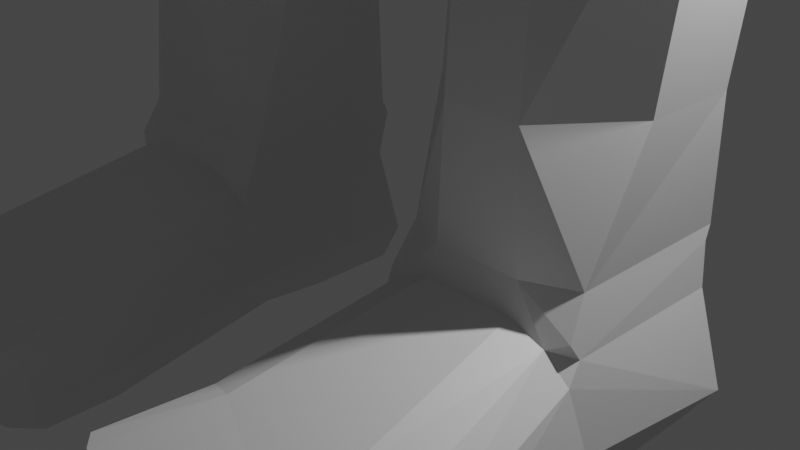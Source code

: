 # Source: Humanlike_model.blend  (saved by Blender 3.6.11; exported with 4.5.12 LTS)
import bpy
from mathutils import Matrix  # noqa: F401  (used for matrix-valued properties, if any)

bpy.ops.wm.read_factory_settings(use_empty=True)
scene = bpy.context.scene
scene.name = 'Scene'

# ---- collections
col_collection = bpy.data.collections.new('Collection'); scene.collection.children.link(col_collection)

# ---- materials (node trees are filled in below, after node groups)
mat_material = bpy.data.materials.new('Material')
mat_material.alpha_threshold = 0.0
mat_material.use_transparent_shadow = False
mat_material.roughness = 0.5
mat_material.line_color = (0.0, 0.0, 0.0, 1.0)

# ---- material node trees
mat_material.use_nodes = True; mat_material.node_tree.nodes.clear()
_N = mat_material.node_tree.nodes; _L = mat_material.node_tree.links
n0 = _N.new('ShaderNodeOutputMaterial'); n0.name = 'Material Output'; n0.location = (300, 300)
n1 = _N.new('ShaderNodeBsdfPrincipled'); n1.name = 'Principled BSDF'; n1.location = (10, 300)
n1.distribution = 'GGX'
n1.subsurface_method = 'RANDOM_WALK_SKIN'
n1.inputs[3].default_value = 1.45
n1.inputs[27].default_value = (0.0, 0.0, 0.0, 1.0)
n1.inputs[28].default_value = 1.0
_L.new(n1.outputs[0], n0.inputs[0])
n0.is_active_output = True

# ---- world
world_world = bpy.data.worlds.new('World'); scene.world = world_world
world_world.use_nodes = True; world_world.node_tree.nodes.clear()
_N = world_world.node_tree.nodes; _L = world_world.node_tree.links
n0 = _N.new('ShaderNodeOutputWorld'); n0.name = 'World Output'; n0.location = (300, 300)
n1 = _N.new('ShaderNodeBackground'); n1.name = 'Background'; n1.location = (10, 300)
n1.inputs[0].default_value = (0.05088, 0.05088, 0.05088, 1.0)
_L.new(n1.outputs[0], n0.inputs[0])
n0.is_active_output = True
world_world.color = (0.05088, 0.05088, 0.05088)
world_world.use_sun_shadow = False
world_world.sun_shadow_jitter_overblur = 0.0

# ---- cameras
cam_camera = bpy.data.cameras.new('Camera')
cam_camera.clip_end = 100.0
cam_camera.ortho_scale = 7.314

# ---- lights
light_light = bpy.data.lights.new('Light', 'POINT')
light_light.transmission_factor = 0.0
light_light.energy = 1000.0
light_light.shadow_soft_size = 0.1
light_light.shadow_maximum_resolution = 0.006
light_light.use_absolute_resolution = True

# ---- meshes
me_cube = bpy.data.meshes.new('Cube')
me_cube.from_pydata([(3.177, -1.023, -0.9414), (3.998, 0.2033, 23.42), (0.926, -1.023, -0.9414), (3.04, -0.2755, 1.985), (1.071, -0.5007, 1.985), (3.04, 0.7146, 1.985), (1.071, 0.7146, 1.985), (3.43, -2.97, -1.078), (0.0, -1.89, 23.58), (0.6726, -2.97, -1.078), (3.271, -3.71, -1.078), (1.092, 0.7838, 0.7696), (3.021, 0.7838, 0.7696), (1.799, -4.007, -0.2876), (1.804, -3.892, -1.154), (0.926, -0.367, -1.001), (3.177, -0.367, -1.001), (2.523, 1.16, -0.6701), (3.177, 0.6128, -1.001), (0.926, 0.6128, -1.001), (1.656, 0.9678, -1.005), (1.653, -1.075, 1.985), (1.575, -1.152, 0.4195), (2.493, -1.152, 0.4195), (2.42, -1.075, 1.985), (0.0, 3.41, 23.58), (0.8991, -4.05, -0.228), (0.9471, -3.932, -1.097), (0.6631, -3.702, -1.078), (1.653, -0.9091, 4.595), (1.019, -0.1557, 4.595), (3.211, 0.8638, 4.595), (3.211, -0.0797, 4.595), (1.019, 0.7146, 4.595), (2.42, -0.9091, 4.595), (3.502, -3.041, -0.8245), (3.236, -1.0, -0.6346), (0.8771, -1.0, -0.5952), (0.6115, -3.041, -0.7946), (0.6016, -3.808, -0.8814), (3.335, -3.816, -0.9318), (0.8992, -4.05, -0.9493), (1.798, -4.007, -1.007), (2.976, -0.8597, 0.7224), (2.473, -1.069, 0.7143), (1.597, -1.071, 0.7115), (1.136, -0.8622, 0.7138), (2.461, 0.9916, 1.985), (2.497, 1.59, 4.595), (2.132, 1.197, 0.766), (1.782, 1.59, 4.595), (1.739, 0.9916, 1.985), (1.291, -3.041, -0.02297), (2.64, -3.041, -0.02297), (1.513, -1.011, 8.747), (0.8998, -0.1557, 8.867), (3.211, 0.7146, 8.867), (3.211, 0.06953, 8.867), (0.8998, 0.7146, 8.867), (2.497, 1.594, 8.867), (2.56, -1.011, 8.747), (1.782, 1.594, 8.867), (1.69, -1.437, 12.14), (0.2693, -0.6614, 12.14), (3.662, 0.997, 12.14), (3.668, -0.03263, 12.14), (0.07815, 1.333, 12.14), (2.929, 2.12, 12.14), (2.668, -1.474, 12.14), (1.278, 2.25, 12.14), (1.513, -1.011, 9.648), (2.56, -1.011, 9.636), (3.211, 0.06953, 9.65), (3.211, 0.8713, 9.709), (0.8998, -0.1557, 9.701), (1.782, 1.362, 9.55), (0.8998, 0.8713, 9.724), (2.497, 1.362, 9.525), (0.8458, -0.1779, 10.2), (3.263, 0.8964, 10.09), (3.263, 0.0577, 10.11), (1.508, -0.9572, 10.12), (2.562, -0.9577, 10.1), (0.8458, 0.8964, 10.18), (2.517, 1.537, 9.905), (1.769, 1.537, 9.904), (0.8501, -0.182, 10.44), (0.8501, 0.8886, 10.46), (3.259, 0.05281, 10.48), (3.259, 0.8886, 10.52), (1.77, 1.684, 10.42), (2.513, -0.9077, 10.46), (1.553, -0.9123, 10.51), (2.515, 1.684, 10.44), (2.435, -0.8432, 8.246), (1.64, -0.8411, 8.21), (1.771, -1.532, 15.39), (0.0, -1.229, 15.39), (4.005, 1.087, 16.01), (3.897, -0.1074, 16.01), (0.0, 2.53, 15.39), (3.221, 3.178, 15.39), (2.906, -1.495, 15.39), (1.419, 3.456, 15.39), (0.0, 3.046, 17.61), (0.0, -1.056, 17.61), (2.124, 3.214, 16.99), (1.262, -0.8235, 16.99), (2.82, 0.2454, 17.44), (3.107, 1.864, 17.41), (2.497, 1.638, 8.221), (1.782, 1.638, 8.191), (1.004, 0.7146, 8.267), (1.004, -0.1557, 8.275), (3.211, -0.0797, 8.166), (3.211, 0.8638, 8.203), (0.06701, 2.757, 15.28), (0.6361, 3.328, 16.83), (0.0, 3.058, 21.6), (0.0, -1.219, 21.6), (3.114, 0.253, 21.43), (3.151, 1.609, 21.4), (3.09, 0.6693, 0.2224), (2.406, 1.242, 0.2293), (2.435, 1.212, 0.4666), (3.039, 0.7094, 0.6401), (1.707, 1.242, 0.2293), (1.023, 0.6693, 0.2224), (1.074, 0.8356, 0.6401), (1.697, 1.112, 0.452), (2.68, 1.011, -1.001), (3.382, 0.6692, -0.6965), (3.182, 0.6443, -0.9781), (0.8771, 0.8092, -0.6878), (0.9221, 0.6437, -0.9786), (1.639, 1.163, -0.71), (2.344, 1.103, 0.7669), (1.899, 1.108, 0.7668), (2.039, 1.125, 1.024), (2.2, 1.129, 1.018), (2.851, -1.153, 0.278), (3.096, -1.121, 0.01996), (3.061, -0.9655, 0.199), (3.033, -1.063, 0.3597), (3.074, -2.937, -0.1256), (3.347, -2.932, -0.3648), (3.335, -3.816, -0.4029), (3.116, -3.843, -0.2194), (1.024, -1.127, 0.05711), (1.214, -1.154, 0.2646), (1.075, -1.082, 0.3248), (1.053, -1.006, 0.1984), (0.7768, -2.924, -0.3253), (0.9849, -2.939, -0.1239), (0.7508, -3.929, -0.2181), (0.6016, -3.808, -0.3609), (4.051, 1.863, 23.37), (4.155, 1.534, 25.67), (4.103, 0.01012, 25.72), (0.0, -1.887, 25.12), (0.0, 3.418, 25.12), (3.046, -0.5089, 25.91), (0.0, -1.342, 25.84), (3.072, 1.819, 25.89), (0.0, 2.844, 25.84), (1.209, -0.09081, 26.62), (0.0, -0.7864, 26.73), (1.211, 1.595, 26.6), (0.0, 2.493, 26.73), (1.293, -1.667, 25.04), (1.331, -1.31, 25.79), (1.308, -1.599, 23.5), (0.9253, -0.5766, 17.54), (1.248, -0.7641, 21.53), (1.958, 3.117, 23.44), (1.461, 2.861, 21.51), (1.543, 2.574, 25.77), (1.157, 2.852, 17.53), (1.937, 3.141, 24.98), (7.158, 0.9702, 25.04), (7.106, -0.3014, 24.94), (7.054, 1.186, 23.43), (7.002, -0.1687, 23.32), (9.034, 0.7161, 24.87), (8.991, -0.4663, 24.77), (8.948, 0.8955, 23.41), (8.905, -0.2396, 23.32), (12.54, 0.5755, 24.23), (12.5, -0.2449, 24.33), (12.46, 0.4182, 23.74), (12.42, -0.208, 23.82), (7.471, -0.1129, 23.4), (7.557, -0.3511, 24.81), (7.514, 1.221, 23.52), (7.594, 0.9592, 24.92), (4.078, -0.7504, 25.02), (7.083, -0.6986, 24.54), (7.02, -0.5642, 23.63), (4.022, -0.5775, 23.83), (5.428, 1.276, 25.44), (5.311, -0.1253, 25.5), (3.229, -0.6558, 23.73), (3.1, -0.8613, 25.03), (4.132, 1.993, 25.01), (7.279, 1.632, 24.55), (5.414, 1.747, 24.72), (5.407, 1.516, 23.3), (5.408, 1.897, 23.61), (7.481, 1.587, 24.13), (4.072, 2.256, 23.81), (7.256, 1.62, 24.09), (3.139, 2.488, 23.6), (3.144, 2.428, 25.0), (3.119, 2.433, 23.35), (4.531, 0.1503, 23.25), (4.533, 1.774, 23.27), (6.728, -0.1238, 23.21), (6.601, 1.243, 23.43), (8.018, -0.3587, 24.87), (7.972, -0.2492, 23.32), (8.006, -0.4207, 24.37), (7.984, -0.3126, 23.73), (8.968, -0.5618, 24.28), (8.929, -0.468, 23.71), (12.48, -0.3763, 24.23), (12.44, -0.3836, 24.02), (8.058, 0.7374, 24.98), (8.009, 1.205, 23.45), (7.83, 1.35, 24.4), (7.56, 1.312, 24.69), (7.835, 1.422, 24.21), (7.133, 1.623, 24.76), (7.075, 1.678, 23.93), (7.53, 1.433, 23.92), (7.507, 1.528, 24.52), (7.784, 1.253, 24.51), (7.769, 1.406, 24.04), (8.745, 1.02, 24.39), (8.719, 1.162, 23.97), (12.52, 0.6531, 24.05), (12.49, 0.5937, 23.88), (6.496, -0.9757, 24.68), (6.393, -0.7945, 23.71), (1.144, -0.05102, 27.46), (0.0, -0.8131, 27.03), (1.017, 1.59, 27.34), (0.0, 2.108, 27.56), (1.144, -0.5544, 28.14), (0.0, -1.508, 28.24), (1.144, -0.4668, 29.35), (0.0, -1.421, 29.45), (1.288, -0.07874, 30.4), (0.0, -0.3499, 30.72), (1.318, 1.042, 30.42), (0.0, 1.502, 30.73), (1.017, 1.935, 30.0), (0.0, 2.38, 30.27), (1.017, 2.099, 28.74), (0.0, 2.558, 28.79), (0.0, 2.05, 27.38), (1.361, 1.138, 28.01), (1.361, 0.1427, 28.09), (1.557, 0.1906, 29.69), (1.592, 1.224, 29.69), (1.479, 0.1477, 28.48), (1.498, 1.171, 28.4), (13.55, 0.6263, 24.06), (13.51, -0.4219, 24.16), (13.47, 0.4252, 23.68), (13.42, -0.3748, 23.77), (13.49, 0.5993, 23.71), (13.48, -0.5898, 24.07), (13.45, -0.5992, 23.85), (13.53, 0.6473, 23.89)], [(17, 135)], [(152, 38, 39, 155), (150, 149, 22, 45, 46), (19, 20, 130, 18, 16, 15), (19, 134, 20), (6, 4, 30, 33), (128, 127, 151, 150, 46, 11), (49, 129, 137), (20, 135, 126, 123, 17, 130), (2, 0, 7, 9), (36, 131, 122, 142, 141), (0, 36, 35, 7), (10, 40, 42, 14), (7, 35, 40, 10), (144, 53, 52, 153, 154, 26, 13, 147), (9, 7, 10, 14, 27, 28), (42, 40, 146, 147, 13), (15, 16, 0, 2), (18, 132, 131, 36, 0, 16), (2, 37, 133, 134, 19, 15), (125, 124, 136, 12), (21, 45, 44, 24), (24, 44, 43, 3), (27, 41, 39, 28), (14, 42, 41, 27), (12, 136, 139, 47, 5), (34, 32, 114, 94), (4, 21, 29, 30), (24, 3, 32, 34), (21, 24, 34, 29), (5, 47, 48, 31), (3, 5, 31, 32), (126, 49, 123), (140, 23, 53, 144), (38, 37, 2, 9), (52, 22, 149, 153), (39, 41, 26, 154, 155), (41, 42, 13, 26), (39, 38, 9, 28), (156, 213, 211, 209), (11, 46, 4, 6), (44, 45, 22, 23), (43, 12, 5, 3), (143, 142, 122, 125, 12, 43), (46, 45, 21, 4), (48, 47, 51, 50), (47, 139, 138, 51), (50, 51, 6, 33), (51, 138, 137, 11, 6), (130, 132, 18), (40, 35, 145, 146), (133, 37, 148, 151, 127), (53, 23, 22, 52), (54, 60, 71, 70), (31, 48, 110, 115), (32, 31, 115, 114), (50, 33, 112, 111), (48, 50, 111, 110), (29, 34, 94, 95), (33, 30, 113, 112), (30, 29, 95, 113), (69, 116, 103), (58, 55, 74, 76), (55, 54, 70, 74), (61, 58, 76, 75), (60, 57, 72, 71), (56, 59, 77, 73), (57, 56, 73, 72), (59, 61, 75, 77), (70, 71, 82, 81), (71, 72, 80, 82), (72, 73, 79, 80), (77, 75, 85, 84), (76, 74, 78, 83), (73, 77, 84, 79), (74, 70, 81, 78), (75, 76, 83, 85), (79, 84, 93, 89), (80, 79, 89, 88), (78, 81, 92, 86), (84, 85, 90, 93), (81, 82, 91, 92), (85, 83, 87, 90), (83, 78, 86, 87), (82, 80, 88, 91), (89, 93, 67, 64), (91, 88, 65, 68), (92, 91, 68, 62), (88, 89, 64, 65), (90, 87, 66, 69), (86, 92, 62, 63), (87, 86, 63, 66), (93, 90, 69, 67), (95, 94, 60, 54), (98, 101, 103, 116, 100, 97, 96, 102, 99), (68, 65, 99, 102), (64, 67, 101, 98), (65, 64, 98, 99), (67, 69, 103, 101), (62, 68, 102, 96), (66, 63, 97, 100), (63, 62, 96, 97), (102, 99, 108, 107), (98, 101, 109), (99, 98, 109, 108), (103, 106, 101), (97, 105, 104, 100), (100, 104, 117, 116), (96, 107, 97), (102, 107, 96), (105, 172, 173, 119), (111, 112, 58, 61), (94, 114, 57, 60), (113, 95, 54, 55), (110, 111, 61, 59), (115, 110, 59, 56), (114, 115, 56, 57), (112, 113, 55, 58), (121, 175, 174, 213, 156), (109, 106, 177), (109, 101, 106), (116, 117, 103), (103, 117, 106), (116, 66, 100), (66, 116, 69), (109, 177, 175, 121), (108, 109, 121, 120), (104, 105, 119, 118), (122, 123, 124, 125), (126, 127, 128, 129), (130, 131, 132), (133, 20, 134), (133, 135, 20), (122, 131, 17, 123), (43, 44, 23, 140, 143), (17, 131, 130), (135, 133, 127, 126), (123, 49, 124), (49, 126, 129), (136, 124, 49), (137, 129, 128, 11), (139, 136, 49), (137, 138, 49), (138, 139, 49), (140, 141, 142, 143), (145, 141, 140, 144), (144, 147, 146, 145), (35, 36, 141, 145), (148, 149, 150, 151), (153, 149, 148, 152), (152, 155, 154, 153), (148, 37, 38, 152), (118, 119, 8, 25), (120, 121, 156, 1), (119, 173, 171, 8), (160, 159, 162, 164), (8, 171, 169, 159), (25, 8, 159, 160), (158, 195, 241, 196, 180, 200), (163, 176, 167), (158, 157, 163, 161), (157, 178, 176, 163), (159, 169, 170, 162), (167, 168, 246, 245), (162, 170, 165, 166), (164, 162, 166, 168), (161, 163, 167, 165), (165, 170, 161), (171, 173, 120, 1), (173, 172, 120), (169, 171, 201, 202), (107, 172, 105), (107, 108, 172), (175, 177, 104, 118), (176, 178, 160, 164), (178, 174, 25, 160), (174, 175, 118, 25), (167, 176, 164, 168), (177, 106, 117), (192, 191, 221, 220), (157, 158, 200, 199), (1, 156, 215, 214), (156, 209, 215), (185, 238, 240, 189), (191, 193, 227, 219), (193, 233, 236, 227), (194, 192, 218, 226), (189, 240, 270, 268), (183, 184, 188, 187), (184, 224, 188), (186, 185, 189, 190), (179, 180, 192, 194), (97, 107, 105), (181, 232, 233, 193), (182, 181, 193, 191), (180, 196, 192), (117, 104, 177), (196, 241, 242, 197), (197, 242, 198, 214, 216), (198, 201, 171, 1), (191, 197, 182), (192, 196, 197, 191), (199, 200, 180, 179), (202, 201, 198, 195), (169, 202, 161, 170), (195, 158, 161, 202), (231, 205, 199, 179), (206, 207, 232, 217), (199, 205, 203, 157), (207, 209, 203, 205), (208, 210, 204, 234), (232, 207, 205, 231), (203, 212, 178, 157), (209, 211, 212, 203), (211, 213, 174), (212, 211, 174, 178), (214, 215, 206, 217, 216), (216, 217, 181, 182), (214, 198, 1), (215, 209, 207, 206), (216, 182, 197), (217, 232, 181), (218, 220, 222, 184), (220, 218, 192), (221, 191, 219), (222, 220, 221, 223), (223, 221, 219, 186), (224, 222, 223, 225), (225, 223, 186, 190), (226, 218, 184, 183), (219, 227, 185, 186), (227, 236, 238, 185), (224, 184, 222), (235, 229, 194, 226), (229, 231, 179, 194), (230, 208, 234, 228), (204, 210, 232, 231), (210, 208, 233, 232), (228, 234, 229, 235), (234, 204, 231, 229), (230, 228, 235, 236), (208, 230, 236, 233), (237, 235, 226, 183), (238, 236, 235, 237), (239, 237, 183, 187), (240, 238, 237, 239), (243, 245, 246, 244), (120, 172, 108), (242, 241, 195, 198), (166, 165, 243, 244), (168, 166, 244, 246), (165, 167, 245, 243), (244, 247, 248), (248, 247, 249, 250), (250, 249, 251, 252), (252, 251, 253, 254), (254, 253, 255, 256), (256, 255, 257, 258), (258, 257, 245, 259), (245, 257, 260), (260, 261, 245), (260, 265, 264, 261), (261, 264, 247), (253, 263, 255), (249, 262, 251), (262, 263, 253, 251), (247, 264, 262, 249), (264, 265, 263, 262), (255, 263, 265, 257), (257, 265, 260), (247, 244, 243), (243, 261, 247), (245, 261, 243), (269, 268, 270, 273, 266, 267, 271, 272), (240, 239, 273, 270), (187, 188, 267, 266), (239, 187, 266, 273), (188, 224, 271, 267), (225, 190, 269, 272), (190, 189, 268, 269), (224, 225, 272, 271)])
_uv = me_cube.uv_layers.new(name='UVMap')
_uv.uv.foreach_set('vector', [0.5842, 0.0, 0.4569, 0.0, 0.432, 0.0, 0.5812, 0.0, 0.625, 1.0, 0.625, 0.9774, 0.625, 0.9261, 0.625, 0.9261, 0.625, 1.0, 0.125, 0.5357, 0.1607, 0.5, 0.3393, 0.5, 0.375, 0.5357, 0.375, 0.6641, 0.125, 0.6641, 0.125, 0.5357, 0.1496, 0.5129, 0.375, 0.2857, 0.625, 0.25, 0.625, 0.0, 0.625, 0.0, 0.625, 0.25, 0.625, 0.25, 0.625, 0.1983, 0.625, 0.01615, 0.625, 0.0, 0.625, 0.0, 0.625, 0.25, 0.625, 0.3848, 0.625, 0.3044, 0.625, 0.3545, 0.375, 0.2857, 0.4347, 0.2924, 0.625, 0.3135, 0.625, 0.4365, 0.442, 0.4568, 0.375, 0.4643, 0.125, 0.75, 0.375, 0.75, 0.375, 0.75, 0.125, 0.75, 0.4398, 0.75, 0.4346, 0.5557, 0.625, 0.5517, 0.625, 0.7295, 0.5857, 0.75, 0.375, 0.75, 0.4398, 0.75, 0.4483, 0.75, 0.375, 0.75, 0.375, 0.75, 0.4175, 0.75, 0.4187, 0.8917, 0.375, 0.8917, 0.375, 0.75, 0.4483, 0.75, 0.4175, 0.75, 0.375, 0.75, 0.625, 0.7743, 0.625, 0.8246, 0.625, 0.9412, 0.625, 0.9802, 0.625, 0.9864, 0.625, 0.9728, 0.625, 0.8916, 0.625, 0.7702, 0.125, 0.75, 0.375, 0.75, 0.375, 0.75, 0.2333, 0.75, 0.1522, 0.75, 0.125, 0.75, 0.4187, 0.8917, 0.4175, 0.75, 0.5691, 0.75, 0.625, 0.7702, 0.625, 0.8916, 0.125, 0.6641, 0.375, 0.6641, 0.375, 0.75, 0.125, 0.75, 0.375, 0.5357, 0.3797, 0.5328, 0.4346, 0.5557, 0.4398, 0.75, 0.375, 0.75, 0.375, 0.6641, 0.375, 0.0, 0.4483, 0.0, 0.4365, 0.1943, 0.3796, 0.2171, 0.375, 0.2143, 0.375, 0.08592, 0.625, 0.5, 0.625, 0.4484, 0.625, 0.4123, 0.625, 0.5, 0.625, 0.926, 0.625, 0.9261, 0.625, 0.8287, 0.625, 0.8287, 0.625, 0.8287, 0.625, 0.8287, 0.625, 0.75, 0.625, 0.75, 0.375, 0.9728, 0.4182, 0.9728, 0.432, 1.0, 0.375, 1.0, 0.375, 0.8917, 0.4187, 0.8917, 0.4182, 0.9728, 0.375, 0.9728, 0.625, 0.5, 0.625, 0.4123, 0.625, 0.3934, 0.625, 0.4265, 0.625, 0.5, 0.625, 0.8287, 0.625, 0.75, 0.625, 0.75, 0.625, 0.8287, 0.625, 1.0, 0.625, 0.926, 0.625, 0.926, 0.625, 1.0, 0.625, 0.8287, 0.625, 0.75, 0.625, 0.75, 0.625, 0.8287, 0.625, 0.926, 0.625, 0.8287, 0.625, 0.8287, 0.625, 0.926, 0.625, 0.5, 0.625, 0.4265, 0.625, 0.4311, 0.625, 0.5, 0.625, 0.75, 0.625, 0.5, 0.625, 0.5, 0.625, 0.75, 0.625, 0.3135, 0.625, 0.3848, 0.625, 0.4365, 0.625, 0.7788, 0.625, 0.8288, 0.625, 0.8246, 0.625, 0.7743, 0.4569, 0.0, 0.4483, 0.0, 0.375, 0.0, 0.375, 0.0, 0.625, 0.9412, 0.625, 0.9261, 0.625, 0.9774, 0.625, 0.9802, 0.432, 1.0, 0.4182, 0.9728, 0.625, 0.9728, 0.625, 0.9864, 0.5812, 1.0, 0.4182, 0.9728, 0.4187, 0.8917, 0.625, 0.8916, 0.625, 0.9728, 0.432, 0.0, 0.4569, 0.0, 0.375, 0.0, 0.375, 0.0, 0.625, 0.5, 0.625, 0.5, 0.625, 0.5, 0.625, 0.5, 0.625, 0.25, 0.625, 0.0, 0.625, 0.0, 0.625, 0.25, 0.625, 0.8287, 0.625, 0.9261, 0.625, 0.9261, 0.625, 0.8288, 0.625, 0.75, 0.625, 0.5, 0.625, 0.5, 0.625, 0.75, 0.625, 0.75, 0.625, 0.7295, 0.625, 0.5517, 0.625, 0.5, 0.625, 0.5, 0.625, 0.75, 0.625, 1.0, 0.625, 0.9261, 0.625, 0.926, 0.625, 1.0, 0.625, 0.4311, 0.625, 0.4265, 0.625, 0.3349, 0.625, 0.3403, 0.625, 0.4265, 0.625, 0.3934, 0.625, 0.3775, 0.625, 0.3349, 0.625, 0.3403, 0.625, 0.3349, 0.625, 0.25, 0.625, 0.25, 0.625, 0.3349, 0.625, 0.3775, 0.625, 0.3545, 0.625, 0.25, 0.625, 0.25, 0.3393, 0.5, 0.3797, 0.5328, 0.375, 0.5357, 0.4175, 0.75, 0.4483, 0.75, 0.5734, 0.75, 0.5691, 0.75, 0.4365, 0.1943, 0.4483, 0.0, 0.5939, 0.0, 0.625, 0.01615, 0.625, 0.1983, 0.625, 0.8246, 0.625, 0.8288, 0.625, 0.9261, 0.625, 0.9412, 0.625, 0.926, 0.625, 0.8287, 0.625, 0.8287, 0.625, 0.926, 0.625, 0.5, 0.625, 0.4311, 0.625, 0.4311, 0.625, 0.5, 0.625, 0.75, 0.625, 0.5, 0.625, 0.5, 0.625, 0.75, 0.625, 0.3403, 0.625, 0.25, 0.625, 0.25, 0.625, 0.3403, 0.625, 0.4311, 0.625, 0.3403, 0.625, 0.3403, 0.625, 0.4311, 0.625, 0.926, 0.625, 0.8287, 0.625, 0.8287, 0.625, 0.926, 0.625, 0.25, 0.625, 0.0, 0.625, 0.0, 0.625, 0.25, 0.625, 1.0, 0.625, 0.926, 0.625, 0.926, 0.625, 1.0, 0.625, 0.3374, 0.625, 0.2909, 0.625, 0.3403, 0.625, 0.25, 0.625, 0.0, 0.625, 0.0, 0.625, 0.25, 0.625, 1.0, 0.625, 0.926, 0.625, 0.926, 0.625, 1.0, 0.625, 0.3403, 0.625, 0.25, 0.625, 0.25, 0.625, 0.3403, 0.625, 0.8287, 0.625, 0.75, 0.625, 0.75, 0.625, 0.8287, 0.625, 0.5, 0.625, 0.4311, 0.625, 0.4311, 0.625, 0.5, 0.625, 0.75, 0.625, 0.5, 0.625, 0.5, 0.625, 0.75, 0.625, 0.4311, 0.625, 0.3403, 0.625, 0.3403, 0.625, 0.4311, 0.625, 0.926, 0.625, 0.8287, 0.625, 0.8287, 0.625, 0.926, 0.625, 0.8287, 0.625, 0.75, 0.625, 0.75, 0.625, 0.8287, 0.625, 0.75, 0.625, 0.5, 0.625, 0.5, 0.625, 0.75, 0.625, 0.4311, 0.625, 0.3403, 0.625, 0.3403, 0.625, 0.4311, 0.625, 0.25, 0.625, 0.0, 0.625, 0.0, 0.625, 0.25, 0.625, 0.5, 0.625, 0.4311, 0.625, 0.4311, 0.625, 0.5, 0.625, 1.0, 0.625, 0.926, 0.625, 0.926, 0.625, 1.0, 0.625, 0.3403, 0.625, 0.25, 0.625, 0.25, 0.625, 0.3403, 0.625, 0.5, 0.625, 0.4311, 0.625, 0.4311, 0.625, 0.5, 0.625, 0.75, 0.625, 0.5, 0.625, 0.5, 0.625, 0.75, 0.625, 1.0, 0.625, 0.926, 0.625, 0.926, 0.625, 1.0, 0.625, 0.4311, 0.625, 0.3403, 0.625, 0.3403, 0.625, 0.4311, 0.625, 0.926, 0.625, 0.8287, 0.625, 0.8287, 0.625, 0.926, 0.625, 0.3403, 0.625, 0.25, 0.625, 0.25, 0.625, 0.3403, 0.625, 0.25, 0.625, 0.0, 0.625, 0.0, 0.625, 0.25, 0.625, 0.8287, 0.625, 0.75, 0.625, 0.75, 0.625, 0.8287, 0.625, 0.5, 0.625, 0.4311, 0.625, 0.4311, 0.625, 0.5, 0.625, 0.8287, 0.625, 0.75, 0.625, 0.75, 0.625, 0.8287, 0.625, 0.926, 0.625, 0.8287, 0.625, 0.8287, 0.625, 0.926, 0.625, 0.75, 0.625, 0.5, 0.625, 0.5, 0.625, 0.75, 0.625, 0.3403, 0.625, 0.25, 0.625, 0.25, 0.625, 0.3374, 0.625, 1.0, 0.625, 0.926, 0.625, 0.926, 0.625, 1.0, 0.625, 0.25, 0.625, 0.0, 0.625, 0.0, 0.625, 0.25, 0.625, 0.4311, 0.625, 0.3403, 0.625, 0.3374, 0.625, 0.4311, 0.625, 0.926, 0.625, 0.8287, 0.625, 0.8287, 0.625, 0.926, 0.625, 0.5, 0.6939, 0.5, 0.7847, 0.5, 0.8328, 0.5007, 0.875, 0.5, 0.875, 0.75, 0.801, 0.75, 0.7037, 0.75, 0.625, 0.75, 0.625, 0.8287, 0.625, 0.75, 0.625, 0.75, 0.625, 0.8287, 0.625, 0.5, 0.625, 0.4311, 0.625, 0.4311, 0.625, 0.5, 0.625, 0.75, 0.625, 0.5, 0.625, 0.5, 0.625, 0.75, 0.625, 0.4311, 0.625, 0.3374, 0.625, 0.3403, 0.625, 0.4311, 0.625, 0.926, 0.625, 0.8287, 0.625, 0.8287, 0.625, 0.926, 0.625, 0.25, 0.625, 0.0, 0.625, 0.0, 0.625, 0.25, 0.625, 1.0, 0.625, 0.926, 0.625, 0.926, 0.625, 1.0, 0.7037, 0.75, 0.625, 0.75, 0.625, 0.75, 0.7037, 0.75, 0.625, 0.5, 0.6939, 0.5, 0.625, 0.5, 0.625, 0.75, 0.625, 0.5, 0.625, 0.5, 0.625, 0.75, 0.0, 0.0, 0.0, 0.0, 0.0, 0.0, 0.0, 0.0, 0.0, 0.0, 0.0, 0.0, 0.0, 0.0, 0.0, 0.0, 0.0, 0.0, 0.0, 0.0, 0.0, 0.0, 0.0, 0.0, 0.0, 0.0, 0.0, 0.0, 0.0, 0.0, 0.0, 0.0, 0.0, 0.0, 0.625, 0.75, 0.625, 0.75, 0.625, 0.75, 0.625, 0.75, 0.625, 0.3403, 0.625, 0.25, 0.625, 0.25, 0.625, 0.3403, 0.625, 0.8287, 0.625, 0.75, 0.625, 0.75, 0.625, 0.8287, 0.625, 1.0, 0.625, 0.926, 0.625, 0.926, 0.625, 1.0, 0.625, 0.4311, 0.625, 0.3403, 0.625, 0.3403, 0.625, 0.4311, 0.625, 0.5, 0.625, 0.4311, 0.625, 0.4311, 0.625, 0.5, 0.625, 0.75, 0.625, 0.5, 0.625, 0.5, 0.625, 0.75, 0.625, 0.25, 0.625, 0.0, 0.625, 0.0, 0.625, 0.25, 0.625, 0.5, 0.625, 0.5, 0.625, 0.5, 0.625, 0.5, 0.625, 0.5, 0.625, 0.5, 0.6939, 0.5, 0.625, 0.5, 0.625, 0.5, 0.6939, 0.5, 0.6939, 0.5, 0.0, 0.0, 0.0, 0.0, 0.0, 0.0, 0.0, 0.0, 0.0, 0.0, 0.0, 0.0, 0.625, 0.2909, 0.625, 0.25, 0.625, 0.25, 0.625, 0.25, 0.625, 0.2909, 0.625, 0.3374, 0.625, 0.5, 0.625, 0.5, 0.625, 0.5, 0.625, 0.5, 0.625, 0.75, 0.625, 0.5, 0.625, 0.5, 0.625, 0.75, 0.0, 0.0, 0.0, 0.0, 0.0, 0.0, 0.0, 0.0, 0.625, 0.5517, 0.6389, 0.4998, 0.625, 0.4484, 0.625, 0.5, 0.625, 0.3135, 0.6159, 0.2517, 0.625, 0.25, 0.625, 0.3044, 0.3393, 0.5, 0.3917, 0.5254, 0.3797, 0.5328, 0.2162, 0.4511, 0.375, 0.2857, 0.1496, 0.5129, 0.4365, 0.1943, 0.4347, 0.2924, 0.375, 0.2857, 0.625, 0.5517, 0.4346, 0.5557, 0.442, 0.4568, 0.625, 0.4365, 0.625, 0.75, 0.625, 0.8287, 0.625, 0.8288, 0.625, 0.7788, 0.625, 0.75, 0.442, 0.4568, 0.4346, 0.5557, 0.375, 0.4643, 0.4347, 0.2924, 0.4365, 0.1943, 0.625, 0.1983, 0.625, 0.3135, 0.625, 0.4365, 0.625, 0.3848, 0.625, 0.4484, 0.625, 0.3848, 0.625, 0.3135, 0.625, 0.3044, 0.625, 0.4123, 0.625, 0.4484, 0.625, 0.3848, 0.625, 0.3545, 0.625, 0.3044, 0.625, 0.25, 0.625, 0.25, 0.625, 0.3934, 0.625, 0.4123, 0.625, 0.3848, 0.625, 0.3545, 0.625, 0.3775, 0.625, 0.3848, 0.625, 0.3775, 0.625, 0.3934, 0.625, 0.3848, 0.625, 0.7788, 0.625, 0.7364, 0.625, 0.7295, 0.625, 0.75, 0.5734, 0.75, 0.5857, 0.75, 0.625, 0.7788, 0.625, 0.7743, 0.625, 0.7743, 0.625, 0.7702, 0.5691, 0.75, 0.5734, 0.75, 0.4483, 0.75, 0.4398, 0.75, 0.5857, 0.75, 0.5734, 0.75, 0.5939, 0.0, 0.625, 0.0, 0.625, 0.008053, 0.625, 0.01615, 0.625, 0.0, 0.625, 0.0, 0.5939, 0.0, 0.5842, 0.0, 0.5842, 0.0, 0.5812, 0.0, 0.625, 0.0, 0.625, 0.0, 0.5939, 0.0, 0.4483, 0.0, 0.4569, 0.0, 0.5842, 0.0, 0.0, 0.0, 0.0, 0.0, 0.0, 0.0, 0.0, 0.0, 0.625, 0.75, 0.625, 0.5, 0.625, 0.5, 0.625, 0.75, 0.625, 0.75, 0.625, 0.75, 0.625, 0.75, 0.625, 0.75, 0.0, 0.0, 0.0, 0.0, 0.0, 0.0, 0.0, 0.0, 0.625, 0.75, 0.625, 0.75, 0.625, 0.75, 0.625, 0.75, 0.0, 0.0, 0.0, 0.0, 0.0, 0.0, 0.0, 0.0, 0.625, 0.75, 0.625, 0.75, 0.625, 0.75, 0.625, 0.75, 0.625, 0.75, 0.625, 0.75, 0.625, 0.5, 0.625, 0.5, 0.625, 0.5, 0.625, 0.75, 0.625, 0.5, 0.625, 0.5, 0.625, 0.75, 0.625, 0.5, 0.625, 0.5, 0.625, 0.5, 0.625, 0.5, 0.625, 0.75, 0.625, 0.75, 0.625, 0.75, 0.625, 0.75, 0.625, 0.5, 0.625, 0.5, 0.625, 0.5, 0.625, 0.5, 0.625, 0.75, 0.625, 0.75, 0.625, 0.75, 0.625, 0.75, 0.0, 0.0, 0.0, 0.0, 0.0, 0.0, 0.0, 0.0, 0.625, 0.75, 0.625, 0.5, 0.625, 0.5, 0.625, 0.75, 0.625, 0.75, 0.625, 0.75, 0.625, 0.75, 0.625, 0.75, 0.625, 0.75, 0.625, 0.75, 0.625, 0.75, 0.625, 0.75, 0.625, 0.75, 0.625, 0.75, 0.625, 0.75, 0.625, 0.75, 0.625, 0.75, 0.625, 0.75, 0.7037, 0.75, 0.625, 0.75, 0.625, 0.75, 0.7037, 0.75, 0.625, 0.75, 0.625, 0.75, 0.625, 0.5, 0.625, 0.5, 0.625, 0.5, 0.625, 0.5, 0.625, 0.5, 0.625, 0.5, 0.625, 0.5, 0.625, 0.5, 0.625, 0.5, 0.625, 0.5, 0.625, 0.5, 0.625, 0.5, 0.625, 0.5, 0.625, 0.5, 0.625, 0.5, 0.625, 0.5, 0.625, 0.5, 0.625, 0.5, 0.625, 0.5, 0.625, 0.5, 0.625, 0.5, 0.6939, 0.5, 0.6629, 0.5, 0.625, 0.75, 0.625, 0.75, 0.625, 0.75, 0.625, 0.75, 0.625, 0.5, 0.625, 0.75, 0.625, 0.75, 0.625, 0.5, 0.625, 0.75, 0.625, 0.5, 0.625, 0.5, 0.625, 0.75, 0.625, 0.5, 0.625, 0.5, 0.625, 0.5, 0.625, 0.5, 0.625, 0.5, 0.625, 0.5, 0.625, 0.5, 0.625, 0.75, 0.625, 0.5, 0.625, 0.5, 0.625, 0.75, 0.625, 0.5, 0.625, 0.5, 0.625, 0.5, 0.625, 0.5, 0.625, 0.5, 0.625, 0.75, 0.625, 0.75, 0.625, 0.5, 0.625, 0.5, 0.625, 0.5, 0.625, 0.5, 0.625, 0.5, 0.625, 0.5, 0.625, 0.75, 0.625, 0.75, 0.625, 0.5, 0.625, 0.75, 0.625, 0.75, 0.625, 0.75, 0.625, 0.75, 0.625, 0.5, 0.625, 0.5, 0.625, 0.75, 0.625, 0.5, 0.625, 0.75, 0.625, 0.75, 0.625, 0.5, 0.0, 0.0, 0.0, 0.0, 0.0, 0.0, 0.625, 0.5, 0.625, 0.5, 0.625, 0.5, 0.625, 0.5, 0.625, 0.75, 0.625, 0.5, 0.625, 0.5, 0.625, 0.75, 0.625, 0.75, 0.625, 0.75, 0.625, 0.75, 0.6629, 0.5, 0.625, 0.5, 0.625, 0.5, 0.625, 0.75, 0.625, 0.75, 0.625, 0.75, 0.625, 0.75, 0.625, 0.75, 0.625, 0.75, 0.625, 0.75, 0.625, 0.75, 0.625, 0.75, 0.625, 0.75, 0.625, 0.75, 0.625, 0.75, 0.625, 0.75, 0.625, 0.75, 0.625, 0.75, 0.625, 0.75, 0.625, 0.75, 0.625, 0.75, 0.625, 0.75, 0.625, 0.75, 0.625, 0.5, 0.625, 0.75, 0.625, 0.75, 0.625, 0.5, 0.625, 0.75, 0.625, 0.75, 0.625, 0.75, 0.625, 0.75, 0.625, 0.75, 0.625, 0.75, 0.625, 0.75, 0.625, 0.75, 0.625, 0.75, 0.625, 0.75, 0.625, 0.75, 0.625, 0.75, 0.625, 0.5, 0.625, 0.5, 0.625, 0.5, 0.625, 0.5, 0.625, 0.5, 0.625, 0.5, 0.625, 0.5, 0.625, 0.5, 0.625, 0.5, 0.625, 0.5, 0.625, 0.5, 0.625, 0.5, 0.625, 0.5, 0.625, 0.5, 0.625, 0.5, 0.625, 0.5, 0.625, 0.5, 0.625, 0.5, 0.625, 0.5, 0.625, 0.5, 0.625, 0.5, 0.625, 0.5, 0.625, 0.5, 0.625, 0.5, 0.625, 0.5, 0.625, 0.5, 0.625, 0.5, 0.625, 0.5, 0.625, 0.5, 0.625, 0.5, 0.625, 0.5, 0.625, 0.5, 0.625, 0.5, 0.625, 0.5, 0.625, 0.5, 0.625, 0.5, 0.625, 0.5, 0.625, 0.5, 0.625, 0.5, 0.625, 0.75, 0.625, 0.5, 0.625, 0.5, 0.625, 0.5, 0.625, 0.75, 0.625, 0.75, 0.625, 0.5, 0.625, 0.5, 0.625, 0.75, 0.625, 0.75, 0.625, 0.75, 0.625, 0.75, 0.625, 0.5, 0.625, 0.5, 0.625, 0.5, 0.625, 0.5, 0.625, 0.75, 0.625, 0.75, 0.625, 0.75, 0.625, 0.5, 0.625, 0.5, 0.625, 0.5, 0.625, 0.75, 0.625, 0.75, 0.625, 0.75, 0.625, 0.75, 0.625, 0.75, 0.625, 0.75, 0.625, 0.75, 0.625, 0.75, 0.625, 0.75, 0.625, 0.75, 0.625, 0.75, 0.625, 0.75, 0.625, 0.75, 0.625, 0.75, 0.625, 0.75, 0.625, 0.75, 0.625, 0.75, 0.625, 0.75, 0.625, 0.75, 0.625, 0.75, 0.625, 0.75, 0.625, 0.75, 0.625, 0.75, 0.625, 0.75, 0.625, 0.75, 0.625, 0.75, 0.625, 0.5, 0.625, 0.75, 0.625, 0.75, 0.625, 0.5, 0.625, 0.75, 0.625, 0.5, 0.625, 0.5, 0.625, 0.75, 0.625, 0.5, 0.625, 0.5, 0.625, 0.5, 0.625, 0.5, 0.625, 0.75, 0.625, 0.75, 0.625, 0.75, 0.625, 0.5, 0.625, 0.5, 0.625, 0.5, 0.625, 0.5, 0.625, 0.5, 0.625, 0.5, 0.625, 0.5, 0.625, 0.5, 0.625, 0.5, 0.625, 0.5, 0.625, 0.5, 0.625, 0.5, 0.625, 0.5, 0.625, 0.5, 0.625, 0.5, 0.625, 0.5, 0.625, 0.5, 0.625, 0.5, 0.625, 0.5, 0.625, 0.5, 0.625, 0.5, 0.625, 0.5, 0.625, 0.5, 0.625, 0.5, 0.625, 0.5, 0.625, 0.5, 0.625, 0.5, 0.625, 0.5, 0.625, 0.5, 0.625, 0.5, 0.625, 0.5, 0.625, 0.5, 0.625, 0.5, 0.625, 0.5, 0.625, 0.5, 0.625, 0.5, 0.625, 0.5, 0.625, 0.5, 0.625, 0.5, 0.625, 0.5, 0.625, 0.5, 0.625, 0.5, 0.625, 0.5, 0.625, 0.5, 0.625, 0.5, 0.625, 0.5, 0.625, 0.5, 0.625, 0.5, 0.625, 0.5, 0.625, 0.5, 0.625, 0.5, 0.625, 0.5, 0.625, 0.75, 0.625, 0.5, 0.625, 0.5, 0.625, 0.75, 0.625, 0.75, 0.625, 0.75, 0.625, 0.75, 0.625, 0.75, 0.625, 0.75, 0.625, 0.75, 0.625, 0.75, 0.625, 0.75, 0.625, 0.75, 0.625, 0.75, 0.625, 0.75, 0.0, 0.0, 0.0, 0.0, 0.0, 0.0, 0.0, 0.0, 0.625, 0.75, 0.625, 0.5, 0.625, 0.5, 0.625, 0.75, 0.625, 0.75, 0.625, 0.75, 0.625, 0.75, 0.625, 0.75, 0.625, 0.75, 0.625, 0.75, 0.625, 0.75, 0.625, 0.75, 0.625, 0.75, 0.625, 0.75, 0.625, 0.75, 0.625, 0.75, 0.625, 0.75, 0.625, 0.75, 0.625, 0.75, 0.625, 0.75, 0.625, 0.75, 0.625, 0.75, 0.625, 0.75, 0.625, 0.75, 0.625, 0.75, 0.625, 0.75, 0.625, 0.75, 0.625, 0.75, 0.625, 0.75, 0.625, 0.75, 0.625, 0.75, 0.0, 0.0, 0.0, 0.0, 0.0, 0.0, 0.0, 0.0, 0.0, 0.0, 0.0, 0.0, 0.0, 0.0, 0.1007, 0.1208, 0.03904, 0.04685, 0.0, 0.0, 0.0, 0.0, 0.03904, 0.04685, 0.0, 0.0, 0.625, 0.75, 0.4387, 0.5265, 0.625, 0.75, 0.625, 0.75, 0.3776, 0.4531, 0.625, 0.75, 0.3776, 0.4531, 0.4387, 0.5265, 0.625, 0.75, 0.625, 0.75, 0.0, 0.0, 0.03904, 0.04685, 0.3776, 0.4531, 0.625, 0.75, 0.03904, 0.04685, 0.1007, 0.1208, 0.4387, 0.5265, 0.3776, 0.4531, 0.625, 0.75, 0.4387, 0.5265, 0.1007, 0.1208, 0.0, 0.0, 0.0, 0.0, 0.1007, 0.1208, 0.0, 0.0, 0.625, 0.75, 0.625, 0.75, 0.625, 0.75, 0.0, 0.0, 0.0, 0.0, 0.0, 0.0, 0.0, 0.0, 0.0, 0.0, 0.0, 0.0, 0.625, 0.75, 0.625, 0.5, 0.625, 0.5, 0.625, 0.5, 0.625, 0.5, 0.625, 0.75, 0.625, 0.75, 0.625, 0.75, 0.625, 0.5, 0.625, 0.5, 0.625, 0.5, 0.625, 0.5, 0.625, 0.5, 0.625, 0.75, 0.625, 0.75, 0.625, 0.5, 0.625, 0.5, 0.625, 0.5, 0.625, 0.5, 0.625, 0.5, 0.625, 0.75, 0.625, 0.75, 0.625, 0.75, 0.625, 0.75, 0.625, 0.75, 0.625, 0.75, 0.625, 0.75, 0.625, 0.75, 0.625, 0.75, 0.625, 0.5, 0.625, 0.5, 0.625, 0.75, 0.625, 0.75, 0.625, 0.75, 0.625, 0.75, 0.625, 0.75])
me_cube.materials.append(mat_material)
me_cube.use_mirror_vertex_groups = False
me_cube.update()

# ---- objects
ob_cube = bpy.data.objects.new('Cube', me_cube)
ob_light = bpy.data.objects.new('Light', light_light)
ob_camera = bpy.data.objects.new('Camera', cam_camera)

# ---- transforms, parenting, visibility, modifiers, constraints
ob_cube.location = (0.0, 0.0, 0.0)
ob_cube.lock_rotations_4d = False
ob_cube.empty_display_type = 'ARROWS'
ob_cube.lineart.crease_threshold = 0.0
_m = ob_cube.modifiers.new('Mirror', 'MIRROR')
_m.use_clip = True
ob_light.location = (4.076, 1.005, 5.904)
ob_light.rotation_euler = (0.6503, 0.05522, 1.866)
ob_light.lock_rotations_4d = False
ob_light.empty_display_type = 'ARROWS'
ob_light.color = (0.0, 0.0, 0.0, 0.0)
ob_light.lineart.crease_threshold = 0.0
ob_camera.location = (7.359, -6.926, 4.958)
ob_camera.rotation_euler = (1.109, 0.0, 0.8149)
ob_camera.lock_rotations_4d = False
ob_camera.empty_display_type = 'ARROWS'
ob_camera.color = (0.0, 0.0, 0.0, 0.0)
ob_camera.display_type = 'WIRE'
ob_camera.lineart.crease_threshold = 0.0

# ---- collection membership
col_collection.objects.link(ob_cube)
col_collection.objects.link(ob_light)
col_collection.objects.link(ob_camera)

# ---- scene / render settings (as saved in the file)
scene.camera = ob_camera
scene.frame_start = 1; scene.frame_end = 250; scene.frame_set(1)
scene.render.engine = 'BLENDER_EEVEE_NEXT'
scene.cycles.sampling_pattern = 'TABULATED_SOBOL'
scene.view_settings.view_transform = 'Filmic'
bpy.context.view_layer.update()
